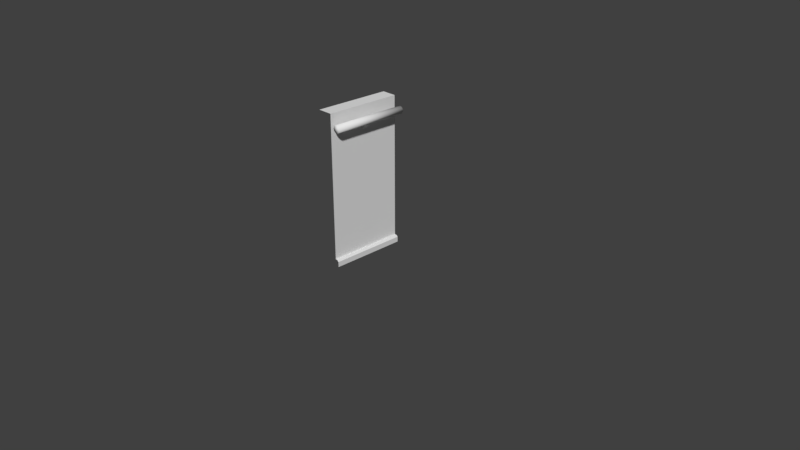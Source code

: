# Source: wall_with_railing.blend  (saved by Blender 2.79.0; exported with 4.5.12 LTS)
import bpy
from mathutils import Matrix  # noqa: F401  (used for matrix-valued properties, if any)

bpy.ops.wm.read_factory_settings(use_empty=True)
scene = bpy.context.scene
scene.name = 'Scene'

# ---- collections
col_collection_1 = bpy.data.collections.new('Collection 1'); scene.collection.children.link(col_collection_1)

# ---- materials (node trees are filled in below, after node groups)
mat_bake = bpy.data.materials.new('bake')
mat_bake.alpha_threshold = 0.0
mat_bake.use_transparent_shadow = False
mat_bake.roughness = 0.5
mat_bake.specular_intensity = 0.0
mat_material_003 = bpy.data.materials.new('Material.003')
mat_material_003.alpha_threshold = 0.0
mat_material_003.use_transparent_shadow = False
mat_material_003.diffuse_color = (0.05781, 0.0331, 0.01521, 1.0)
mat_material_003.roughness = 0.5
mat_material_003.specular_intensity = 0.1667
mat_material_001 = bpy.data.materials.new('Material.001')
mat_material_001.alpha_threshold = 0.0
mat_material_001.use_transparent_shadow = False
mat_material_001.roughness = 0.5
mat_material_001.specular_intensity = 0.0

# ---- material node trees

# ---- world
world_world = bpy.data.worlds.new('World'); scene.world = world_world
world_world.color = (0.05088, 0.05088, 0.05088)
world_world.use_sun_shadow = False
world_world.sun_shadow_jitter_overblur = 0.0
world_world.cycles.sampling_method = 'MANUAL'

# ---- cameras
cam_camera = bpy.data.cameras.new('Camera')
cam_camera.clip_end = 100.0
cam_camera.lens = 35.0
cam_camera.sensor_width = 32.0
cam_camera.sensor_height = 18.0
cam_camera.ortho_scale = 7.314
cam_camera.dof.focus_distance = 0.0
cam_camera.dof.aperture_fstop = 128.0

# ---- meshes
me_cylinder_000 = bpy.data.meshes.new('Cylinder.000')
me_cylinder_000.from_pydata([(-0.05, 0.5, 2.0), (-0.05, -0.5102, 2.0), (-0.05, -0.5102, 0.09023), (-0.05, 0.5, 0.09023), (0.0, -0.5102, 0.0), (-5.96e-08, 0.5, 0.0), (0.0, -0.5102, 0.07023), (-0.02, -0.5102, 0.09023), (-0.02, 0.5, 0.09023), (-5.96e-08, 0.5, 0.07023), (-0.00122, -0.5099, 1.835), (-0.00122, 0.4998, 1.835), (0.002653, -0.5099, 1.816), (0.002653, 0.4998, 1.816), (0.01368, -0.5099, 1.799), (0.01368, 0.4998, 1.799), (0.03019, -0.5099, 1.788), (0.03019, 0.4998, 1.788), (0.04966, -0.5099, 1.784), (0.04966, 0.4998, 1.784), (0.06913, -0.5099, 1.788), (0.06913, 0.4998, 1.788), (0.08563, -0.5099, 1.799), (0.08563, 0.4998, 1.799), (0.09666, -0.5099, 1.816), (0.09666, 0.4998, 1.816), (0.1005, -0.5099, 1.835), (0.1005, 0.4998, 1.835), (0.09666, -0.5099, 1.855), (0.09666, 0.4998, 1.855), (0.08563, -0.5099, 1.871), (0.08563, 0.4998, 1.871), (0.06913, -0.5099, 1.882), (0.06913, 0.4998, 1.882), (0.04966, -0.5099, 1.886), (0.04966, 0.4998, 1.886), (0.03019, -0.5099, 1.882), (0.03019, 0.4998, 1.882), (0.01368, -0.5099, 1.871), (0.01368, 0.4998, 1.871), (0.002653, -0.5099, 1.855), (0.002653, 0.4998, 1.855), (-0.05609, 0.04173, 1.732), (0.006591, 0.04204, 1.787), (-0.05576, 0.04008, 1.715), (0.01797, 0.03884, 1.776), (-0.05499, 0.03233, 1.701), (0.02761, 0.02973, 1.766), (-0.05389, 0.01966, 1.69), (0.03406, 0.01609, 1.76), (-0.05264, 0.00399, 1.686), (0.03632, 5.96e-08, 1.757), (-0.05143, -0.01228, 1.687), (0.03406, -0.01609, 1.76), (-0.05043, -0.02669, 1.695), (0.02761, -0.02973, 1.766), (-0.04981, -0.03703, 1.708), (0.01797, -0.03884, 1.776), (-0.04965, -0.04173, 1.724), (0.006591, -0.04204, 1.787), (-0.04998, -0.04008, 1.74), (-0.004786, -0.03884, 1.798), (-0.05075, -0.03233, 1.754), (-0.01443, -0.02973, 1.808), (-0.05184, -0.01966, 1.765), (-0.02088, -0.01609, 1.815), (-0.05309, -0.00399, 1.769), (-0.02314, 2.98e-08, 1.817), (-0.05431, 0.01228, 1.768), (-0.02088, 0.01609, 1.815), (-0.05531, 0.02669, 1.76), (-0.01443, 0.02973, 1.808), (-0.05593, 0.03703, 1.747), (-0.004786, 0.03884, 1.798), (0.04554, 0.03884, 1.803), (0.03416, 0.04204, 1.815), (0.05519, 0.02973, 1.794), (0.06163, 0.01609, 1.787), (0.06389, 5.96e-08, 1.785), (0.06163, -0.01609, 1.787), (0.05519, -0.02973, 1.794), (0.04554, -0.03884, 1.803), (0.03416, -0.04204, 1.815), (0.02279, -0.03884, 1.826), (0.01314, -0.02973, 1.836), (0.006697, -0.01609, 1.842), (0.004434, 2.98e-08, 1.844), (0.006697, 0.01609, 1.842), (0.01314, 0.02973, 1.836), (0.02279, 0.03884, 1.826), (-0.25, -0.5102, 2.0), (-0.25, 0.5, 2.0)], [], [(2, 3, 0, 1), (3, 2, 7, 8), (5, 9, 6, 4), (6, 9, 8, 7), (10, 11, 13, 12), (12, 13, 15, 14), (14, 15, 17, 16), (16, 17, 19, 18), (18, 19, 21, 20), (20, 21, 23, 22), (22, 23, 25, 24), (24, 25, 27, 26), (26, 27, 29, 28), (28, 29, 31, 30), (30, 31, 33, 32), (32, 33, 35, 34), (34, 35, 37, 36), (36, 37, 39, 38), (38, 39, 41, 40), (40, 41, 11, 10), (42, 43, 45, 44), (44, 45, 47, 46), (46, 47, 49, 48), (48, 49, 51, 50), (50, 51, 53, 52), (52, 53, 55, 54), (54, 55, 57, 56), (56, 57, 59, 58), (58, 59, 61, 60), (60, 61, 63, 62), (62, 63, 65, 64), (64, 65, 67, 66), (66, 67, 69, 68), (68, 69, 71, 70), (55, 53, 79, 80), (70, 71, 73, 72), (72, 73, 43, 42), (42, 44, 46, 48, 50, 52, 54, 56, 58, 60, 62, 64, 66, 68, 70, 72), (74, 75, 89, 88, 87, 86, 85, 84, 83, 82, 81, 80, 79, 78, 77, 76), (65, 63, 84, 85), (43, 73, 89, 75), (51, 49, 77, 78), (61, 59, 82, 83), (71, 69, 87, 88), (47, 45, 74, 76), (57, 55, 80, 81), (67, 65, 85, 86), (53, 51, 78, 79), (63, 61, 83, 84), (73, 71, 88, 89), (49, 47, 76, 77), (59, 57, 81, 82), (69, 67, 86, 87), (45, 43, 75, 74), (10, 12, 14, 16, 18, 20, 22, 24, 26, 28, 30, 32, 34, 36, 38, 40), (13, 11, 41, 39, 37, 35, 33, 31, 29, 27, 25, 23, 21, 19, 17, 15), (91, 90, 1, 0)])
me_cylinder_000.polygons.foreach_set('use_smooth', [0, 0, 0, 0, 1, 1, 1, 1, 1, 1, 1, 1, 1, 1, 1, 1, 1, 1, 1, 1, 1, 1, 1, 1, 1, 1, 1, 1, 1, 1, 1, 1, 1, 1, 1, 1, 1, 1, 1, 1, 1, 1, 1, 1, 1, 1, 1, 1, 1, 1, 1, 1, 1, 1, 1, 1, 0])
_uv = me_cylinder_000.uv_layers.new(name='Bake')
_uv.uv.foreach_set('vector', [0.3711, 0.3343, 0.001001, 0.3343, 0.001001, 0.999, 0.3711, 0.999, 0.8827, 0.3323, 0.8827, 0.001001, 0.8615, 0.001001, 0.8615, 0.3323, 0.7432, 0.5823, 0.7432, 0.5427, 0.3731, 0.5427, 0.3731, 0.5823, 0.3731, 0.7698, 0.7432, 0.7698, 0.7432, 0.751, 0.3731, 0.751, 0.8595, 0.749, 0.8595, 0.4177, 0.8382, 0.4177, 0.8382, 0.749, 0.3731, 0.7907, 0.7432, 0.7907, 0.7432, 0.7718, 0.3731, 0.7718, 0.9292, 0.3323, 0.9292, 0.001001, 0.908, 0.001001, 0.908, 0.3323, 0.3731, 0.8115, 0.7432, 0.8115, 0.7432, 0.7927, 0.3731, 0.7927, 0.9292, 0.6657, 0.9292, 0.3343, 0.908, 0.3343, 0.908, 0.6657, 0.3731, 0.8323, 0.7432, 0.8323, 0.7432, 0.8135, 0.3731, 0.8135, 0.9525, 0.3323, 0.9525, 0.001001, 0.9312, 0.001001, 0.9312, 0.3323, 0.3731, 0.8532, 0.7432, 0.8532, 0.7432, 0.8343, 0.3731, 0.8343, 0.9525, 0.6657, 0.9525, 0.3343, 0.9312, 0.3343, 0.9312, 0.6657, 0.3731, 0.874, 0.7432, 0.874, 0.7432, 0.8552, 0.3731, 0.8552, 0.9757, 0.3323, 0.9757, 0.001001, 0.9545, 0.001001, 0.9545, 0.3323, 0.3731, 0.8948, 0.7432, 0.8948, 0.7432, 0.876, 0.3731, 0.876, 0.9757, 0.6657, 0.9757, 0.3343, 0.9545, 0.3343, 0.9545, 0.6657, 0.3731, 0.9157, 0.7432, 0.9157, 0.7432, 0.8968, 0.3731, 0.8968, 0.999, 0.3323, 0.999, 0.001001, 0.9777, 0.001001, 0.9777, 0.3323, 0.3731, 0.9365, 0.7432, 0.9365, 0.7432, 0.9177, 0.3731, 0.9177, 0.8362, 0.374, 0.8362, 0.3343, 0.815, 0.3343, 0.815, 0.374, 0.813, 0.374, 0.813, 0.3343, 0.7917, 0.3343, 0.7917, 0.374, 0.8827, 0.374, 0.8827, 0.3343, 0.8615, 0.3343, 0.8615, 0.374, 0.8595, 0.374, 0.8595, 0.3343, 0.8382, 0.3343, 0.8382, 0.374, 0.8362, 0.4157, 0.8362, 0.376, 0.815, 0.376, 0.815, 0.4157, 0.813, 0.4157, 0.813, 0.376, 0.7917, 0.376, 0.7917, 0.4157, 0.8827, 0.4157, 0.8827, 0.376, 0.8615, 0.376, 0.8615, 0.4157, 0.8595, 0.4157, 0.8595, 0.376, 0.8382, 0.376, 0.8382, 0.4157, 0.7897, 0.7073, 0.7897, 0.6677, 0.7684, 0.6677, 0.7684, 0.7073, 0.7664, 0.7073, 0.7664, 0.6677, 0.7452, 0.6677, 0.7452, 0.7073, 0.9292, 0.7718, 0.908, 0.7718, 0.908, 0.7907, 0.9292, 0.7907, 0.906, 0.7718, 0.8847, 0.7718, 0.8847, 0.7907, 0.906, 0.7907, 0.9292, 0.751, 0.908, 0.751, 0.908, 0.7698, 0.9292, 0.7698, 0.906, 0.751, 0.8847, 0.751, 0.8847, 0.7698, 0.906, 0.7698, 0.8827, 0.8135, 0.8615, 0.8135, 0.8615, 0.8323, 0.8827, 0.8323, 0.8362, 0.7073, 0.8362, 0.6677, 0.815, 0.6677, 0.815, 0.7073, 0.813, 0.7073, 0.813, 0.6677, 0.7917, 0.6677, 0.7917, 0.7073, 0.9114, 0.8343, 0.9196, 0.8374, 0.9258, 0.8429, 0.9292, 0.8502, 0.9292, 0.8581, 0.9258, 0.8654, 0.9196, 0.871, 0.9114, 0.874, 0.9025, 0.874, 0.8944, 0.871, 0.8881, 0.8654, 0.8847, 0.8581, 0.8847, 0.8502, 0.8881, 0.8429, 0.8944, 0.8374, 0.9026, 0.8343, 0.8793, 0.8429, 0.8827, 0.8502, 0.8827, 0.8581, 0.8793, 0.8654, 0.8731, 0.871, 0.8649, 0.874, 0.856, 0.874, 0.8479, 0.871, 0.8416, 0.8654, 0.8382, 0.8581, 0.8382, 0.8502, 0.8416, 0.8429, 0.8479, 0.8374, 0.856, 0.8343, 0.8649, 0.8343, 0.8731, 0.8374, 0.8595, 0.8135, 0.8382, 0.8135, 0.8382, 0.8323, 0.8595, 0.8323, 0.8827, 0.7927, 0.8615, 0.7927, 0.8615, 0.8115, 0.8827, 0.8115, 0.8595, 0.7927, 0.8382, 0.7927, 0.8382, 0.8115, 0.8595, 0.8115, 0.9292, 0.8135, 0.908, 0.8135, 0.908, 0.8323, 0.9292, 0.8323, 0.906, 0.8135, 0.8847, 0.8135, 0.8847, 0.8323, 0.906, 0.8323, 0.9292, 0.7927, 0.908, 0.7927, 0.908, 0.8115, 0.9292, 0.8115, 0.906, 0.7927, 0.8847, 0.7927, 0.8847, 0.8115, 0.906, 0.8115, 0.9292, 0.6885, 0.908, 0.6885, 0.908, 0.7073, 0.9292, 0.7073, 0.906, 0.6885, 0.8847, 0.6885, 0.8847, 0.7073, 0.906, 0.7073, 0.9292, 0.6677, 0.908, 0.6677, 0.908, 0.6865, 0.9292, 0.6865, 0.906, 0.6677, 0.8847, 0.6677, 0.8847, 0.6865, 0.906, 0.6865, 0.9757, 0.6885, 0.9545, 0.6885, 0.9545, 0.7073, 0.9757, 0.7073, 0.9525, 0.6885, 0.9312, 0.6885, 0.9312, 0.7073, 0.9525, 0.7073, 0.9757, 0.6677, 0.9545, 0.6677, 0.9545, 0.6865, 0.9757, 0.6865, 0.9525, 0.6677, 0.9312, 0.6677, 0.9312, 0.6865, 0.9525, 0.6865, 0.7917, 0.7331, 0.7917, 0.7252, 0.7951, 0.7179, 0.8013, 0.7124, 0.8095, 0.7093, 0.8184, 0.7093, 0.8266, 0.7124, 0.8328, 0.7179, 0.8362, 0.7252, 0.8362, 0.7331, 0.8328, 0.7404, 0.8266, 0.746, 0.8184, 0.749, 0.8095, 0.749, 0.8013, 0.746, 0.7951, 0.7404, 0.7486, 0.7179, 0.7548, 0.7124, 0.763, 0.7093, 0.7719, 0.7093, 0.78, 0.7124, 0.7863, 0.7179, 0.7897, 0.7252, 0.7897, 0.7331, 0.7863, 0.7404, 0.78, 0.746, 0.7719, 0.749, 0.763, 0.749, 0.7548, 0.746, 0.7486, 0.7404, 0.7452, 0.7331, 0.7452, 0.7252, 0.3731, 0.4167, 0.7432, 0.4167, 0.7432, 0.3343, 0.3731, 0.3343])
me_cylinder_000.materials.append(mat_bake)
me_cylinder_000.use_remesh_preserve_volume = False
me_cylinder_000.use_remesh_preserve_attributes = False
me_cylinder_000.use_mirror_vertex_groups = False
me_cylinder_000.update()
me_cylinder_006 = bpy.data.meshes.new('Cylinder.006')
me_cylinder_006.from_pydata([(-0.2495, 0.4997, 1.835), (-0.2495, -0.51, 1.835), (-0.2533, 0.4997, 1.816), (-0.2533, -0.51, 1.816), (-0.2644, 0.4997, 1.799), (-0.2644, -0.51, 1.799), (-0.2809, 0.4997, 1.788), (-0.2809, -0.51, 1.788), (-0.3003, 0.4997, 1.784), (-0.3003, -0.51, 1.784), (-0.3198, 0.4997, 1.788), (-0.3198, -0.51, 1.788), (-0.3363, 0.4997, 1.799), (-0.3363, -0.51, 1.799), (-0.3473, 0.4997, 1.816), (-0.3473, -0.51, 1.816), (-0.3512, 0.4997, 1.835), (-0.3512, -0.51, 1.835), (-0.3473, 0.4997, 1.855), (-0.3473, -0.51, 1.855), (-0.3363, 0.4997, 1.871), (-0.3363, -0.51, 1.871), (-0.3198, 0.4997, 1.882), (-0.3198, -0.51, 1.882), (-0.3003, 0.4997, 1.886), (-0.3003, -0.51, 1.886), (-0.2809, 0.4997, 1.882), (-0.2809, -0.51, 1.882), (-0.2644, 0.4997, 1.871), (-0.2644, -0.51, 1.871), (-0.2533, 0.4997, 1.855), (-0.2533, -0.51, 1.855), (-0.1946, -0.04173, 1.732), (-0.2573, -0.04204, 1.787), (-0.1949, -0.04008, 1.715), (-0.2687, -0.03884, 1.776), (-0.1957, -0.03233, 1.701), (-0.2783, -0.02973, 1.766), (-0.1968, -0.01966, 1.69), (-0.2847, -0.01609, 1.76), (-0.198, -0.00399, 1.686), (-0.287, 0.0, 1.757), (-0.1993, 0.01228, 1.687), (-0.2847, 0.01609, 1.76), (-0.2003, 0.02669, 1.695), (-0.2783, 0.02973, 1.766), (-0.2009, 0.03703, 1.708), (-0.2687, 0.03884, 1.776), (-0.201, 0.04173, 1.724), (-0.2573, 0.04204, 1.787), (-0.2007, 0.04008, 1.74), (-0.2459, 0.03884, 1.798), (-0.1999, 0.03233, 1.754), (-0.2363, 0.02973, 1.808), (-0.1988, 0.01966, 1.765), (-0.2298, 0.01609, 1.815), (-0.1976, 0.00399, 1.769), (-0.2275, 2.98e-08, 1.817), (-0.1964, -0.01228, 1.768), (-0.2298, -0.01609, 1.815), (-0.1954, -0.02669, 1.76), (-0.2363, -0.02973, 1.808), (-0.1948, -0.03703, 1.747), (-0.2459, -0.03884, 1.798), (-0.2962, -0.03884, 1.803), (-0.2848, -0.04204, 1.815), (-0.3059, -0.02973, 1.794), (-0.3123, -0.01609, 1.787), (-0.3146, 0.0, 1.785), (-0.3123, 0.01609, 1.787), (-0.3059, 0.02973, 1.794), (-0.2962, 0.03884, 1.803), (-0.2848, 0.04204, 1.815), (-0.2735, 0.03884, 1.826), (-0.2638, 0.02973, 1.836), (-0.2574, 0.01609, 1.842), (-0.2551, 2.98e-08, 1.844), (-0.2574, -0.01609, 1.842), (-0.2638, -0.02973, 1.836), (-0.2735, -0.03884, 1.826), (0.2, 0.5, 2.0), (0.2, -0.5102, 2.0), (-0.2, 0.5, 2.0), (-0.2, -0.5102, 2.0), (0.2, -0.5102, 0.09023), (-0.2, -0.5102, 0.09023), (-0.2, 0.5, 0.09023), (0.2, 0.5, 0.09023), (0.25, -0.5102, 0.0), (0.25, 0.5, 0.0), (-0.25, -0.5102, 0.0), (-0.25, 0.5, 0.0), (-0.23, -0.5102, 0.09023), (-0.25, -0.5102, 0.07023), (-0.25, 0.5, 0.07023), (-0.23, 0.5, 0.09023), (0.25, -0.5102, 0.07023), (0.23, -0.5102, 0.09023), (0.23, 0.5, 0.09023), (0.25, 0.5, 0.07023), (0.2488, -0.5099, 1.835), (0.2488, 0.4998, 1.835), (0.2527, -0.5099, 1.816), (0.2527, 0.4998, 1.816), (0.2637, -0.5099, 1.799), (0.2637, 0.4998, 1.799), (0.2802, -0.5099, 1.788), (0.2802, 0.4998, 1.788), (0.2997, -0.5099, 1.784), (0.2997, 0.4998, 1.784), (0.3191, -0.5099, 1.788), (0.3191, 0.4998, 1.788), (0.3356, -0.5099, 1.799), (0.3356, 0.4998, 1.799), (0.3467, -0.5099, 1.816), (0.3467, 0.4998, 1.816), (0.3505, -0.5099, 1.835), (0.3505, 0.4998, 1.835), (0.3467, -0.5099, 1.855), (0.3467, 0.4998, 1.855), (0.3356, -0.5099, 1.871), (0.3356, 0.4998, 1.871), (0.3191, -0.5099, 1.882), (0.3191, 0.4998, 1.882), (0.2997, -0.5099, 1.886), (0.2997, 0.4998, 1.886), (0.2802, -0.5099, 1.882), (0.2802, 0.4998, 1.882), (0.2637, -0.5099, 1.871), (0.2637, 0.4998, 1.871), (0.2527, -0.5099, 1.855), (0.2527, 0.4998, 1.855), (0.1939, 0.04173, 1.732), (0.2566, 0.04204, 1.787), (0.1942, 0.04008, 1.715), (0.268, 0.03884, 1.776), (0.195, 0.03233, 1.701), (0.2776, 0.02973, 1.766), (0.1961, 0.01966, 1.69), (0.2841, 0.01609, 1.76), (0.1974, 0.00399, 1.686), (0.2863, 5.96e-08, 1.757), (0.1986, -0.01228, 1.687), (0.2841, -0.01609, 1.76), (0.1996, -0.02669, 1.695), (0.2776, -0.02973, 1.766), (0.2002, -0.03703, 1.708), (0.268, -0.03884, 1.776), (0.2004, -0.04173, 1.724), (0.2566, -0.04204, 1.787), (0.2, -0.04008, 1.74), (0.2452, -0.03884, 1.798), (0.1993, -0.03233, 1.754), (0.2356, -0.02973, 1.808), (0.1982, -0.01966, 1.765), (0.2291, -0.01609, 1.815), (0.1969, -0.00399, 1.769), (0.2269, 2.98e-08, 1.817), (0.1957, 0.01228, 1.768), (0.2291, 0.01609, 1.815), (0.1947, 0.02669, 1.76), (0.2356, 0.02973, 1.808), (0.1941, 0.03703, 1.747), (0.2452, 0.03884, 1.798), (0.2955, 0.03884, 1.803), (0.2842, 0.04204, 1.815), (0.3052, 0.02973, 1.794), (0.3116, 0.01609, 1.787), (0.3139, 5.96e-08, 1.785), (0.3116, -0.01609, 1.787), (0.3052, -0.02973, 1.794), (0.2955, -0.03884, 1.803), (0.2842, -0.04204, 1.815), (0.2728, -0.03884, 1.826), (0.2631, -0.02973, 1.836), (0.2567, -0.01609, 1.842), (0.2544, 2.98e-08, 1.844), (0.2567, 0.01609, 1.842), (0.2631, 0.02973, 1.836), (0.2728, 0.03884, 1.826)], [], [(0, 1, 3, 2), (2, 3, 5, 4), (4, 5, 7, 6), (6, 7, 9, 8), (8, 9, 11, 10), (10, 11, 13, 12), (12, 13, 15, 14), (14, 15, 17, 16), (16, 17, 19, 18), (18, 19, 21, 20), (20, 21, 23, 22), (22, 23, 25, 24), (24, 25, 27, 26), (26, 27, 29, 28), (28, 29, 31, 30), (30, 31, 1, 0), (32, 33, 35, 34), (34, 35, 37, 36), (36, 37, 39, 38), (38, 39, 41, 40), (40, 41, 43, 42), (42, 43, 45, 44), (44, 45, 47, 46), (46, 47, 49, 48), (48, 49, 51, 50), (50, 51, 53, 52), (52, 53, 55, 54), (54, 55, 57, 56), (56, 57, 59, 58), (58, 59, 61, 60), (45, 43, 69, 70), (60, 61, 63, 62), (62, 63, 33, 32), (32, 34, 36, 38, 40, 42, 44, 46, 48, 50, 52, 54, 56, 58, 60, 62), (64, 65, 79, 78, 77, 76, 75, 74, 73, 72, 71, 70, 69, 68, 67, 66), (55, 53, 74, 75), (33, 63, 79, 65), (41, 39, 67, 68), (51, 49, 72, 73), (61, 59, 77, 78), (37, 35, 64, 66), (47, 45, 70, 71), (57, 55, 75, 76), (43, 41, 68, 69), (53, 51, 73, 74), (63, 61, 78, 79), (39, 37, 66, 67), (49, 47, 71, 72), (59, 57, 76, 77), (35, 33, 65, 64), (0, 2, 4, 6, 8, 10, 12, 14, 16, 18, 20, 22, 24, 26, 28, 30), (3, 1, 31, 29, 27, 25, 23, 21, 19, 17, 15, 13, 11, 9, 7, 5), (83, 81, 80, 82), (84, 87, 80, 81), (86, 85, 83, 82), (87, 84, 97, 98), (89, 99, 96, 88), (85, 86, 95, 92), (90, 93, 94, 91), (92, 95, 94, 93), (96, 99, 98, 97), (100, 101, 103, 102), (102, 103, 105, 104), (104, 105, 107, 106), (106, 107, 109, 108), (108, 109, 111, 110), (110, 111, 113, 112), (112, 113, 115, 114), (114, 115, 117, 116), (116, 117, 119, 118), (118, 119, 121, 120), (120, 121, 123, 122), (122, 123, 125, 124), (124, 125, 127, 126), (126, 127, 129, 128), (128, 129, 131, 130), (130, 131, 101, 100), (132, 133, 135, 134), (134, 135, 137, 136), (136, 137, 139, 138), (138, 139, 141, 140), (140, 141, 143, 142), (142, 143, 145, 144), (144, 145, 147, 146), (146, 147, 149, 148), (148, 149, 151, 150), (150, 151, 153, 152), (152, 153, 155, 154), (154, 155, 157, 156), (156, 157, 159, 158), (158, 159, 161, 160), (145, 143, 169, 170), (160, 161, 163, 162), (162, 163, 133, 132), (132, 134, 136, 138, 140, 142, 144, 146, 148, 150, 152, 154, 156, 158, 160, 162), (164, 165, 179, 178, 177, 176, 175, 174, 173, 172, 171, 170, 169, 168, 167, 166), (155, 153, 174, 175), (133, 163, 179, 165), (141, 139, 167, 168), (151, 149, 172, 173), (161, 159, 177, 178), (137, 135, 164, 166), (147, 145, 170, 171), (157, 155, 175, 176), (143, 141, 168, 169), (153, 151, 173, 174), (163, 161, 178, 179), (139, 137, 166, 167), (149, 147, 171, 172), (159, 157, 176, 177), (135, 133, 165, 164), (100, 102, 104, 106, 108, 110, 112, 114, 116, 118, 120, 122, 124, 126, 128, 130), (103, 101, 131, 129, 127, 125, 123, 121, 119, 117, 115, 113, 111, 109, 107, 105)])
me_cylinder_006.polygons.foreach_set('use_smooth', [1, 1, 1, 1, 1, 1, 1, 1, 1, 1, 1, 1, 1, 1, 1, 1, 1, 1, 1, 1, 1, 1, 1, 1, 1, 1, 1, 1, 1, 1, 1, 1, 1, 1, 1, 1, 1, 1, 1, 1, 1, 1, 1, 1, 1, 1, 1, 1, 1, 1, 1, 1, 0, 0, 0, 0, 0, 0, 0, 0, 0, 1, 1, 1, 1, 1, 1, 1, 1, 1, 1, 1, 1, 1, 1, 1, 1, 1, 1, 1, 1, 1, 1, 1, 1, 1, 1, 1, 1, 1, 1, 1, 1, 1, 1, 1, 1, 1, 1, 1, 1, 1, 1, 1, 1, 1, 1, 1, 1, 1, 1, 1, 1])
_uv = me_cylinder_006.uv_layers.new(name='Bake')
_uv.uv.foreach_set('vector', [0.3731, 0.749, 0.7432, 0.749, 0.7432, 0.7302, 0.3731, 0.7302, 0.8595, 0.3323, 0.8595, 0.001001, 0.8382, 0.001001, 0.8382, 0.3323, 0.3731, 0.7282, 0.7432, 0.7282, 0.7432, 0.7093, 0.3731, 0.7093, 0.8362, 0.3323, 0.8362, 0.001001, 0.815, 0.001001, 0.815, 0.3323, 0.3731, 0.6657, 0.7432, 0.6657, 0.7432, 0.6468, 0.3731, 0.6468, 0.7664, 0.3323, 0.7664, 0.001001, 0.7452, 0.001001, 0.7452, 0.3323, 0.3731, 0.6032, 0.7432, 0.6032, 0.7432, 0.5843, 0.3731, 0.5843, 0.7664, 0.6657, 0.7664, 0.3343, 0.7452, 0.3343, 0.7452, 0.6657, 0.3731, 0.624, 0.7432, 0.624, 0.7432, 0.6052, 0.3731, 0.6052, 0.7897, 0.3323, 0.7897, 0.001001, 0.7684, 0.001001, 0.7684, 0.3323, 0.3731, 0.6448, 0.7432, 0.6448, 0.7432, 0.626, 0.3731, 0.626, 0.906, 0.3323, 0.906, 0.001001, 0.8847, 0.001001, 0.8847, 0.3323, 0.3731, 0.6865, 0.7432, 0.6865, 0.7432, 0.6677, 0.3731, 0.6677, 0.7897, 0.6657, 0.7897, 0.3343, 0.7684, 0.3343, 0.7684, 0.6657, 0.3731, 0.7073, 0.7432, 0.7073, 0.7432, 0.6885, 0.3731, 0.6885, 0.813, 0.3323, 0.813, 0.001001, 0.7917, 0.001001, 0.7917, 0.3323, 0.9292, 0.749, 0.9292, 0.7093, 0.908, 0.7093, 0.908, 0.749, 0.906, 0.749, 0.906, 0.7093, 0.8847, 0.7093, 0.8847, 0.749, 0.9757, 0.749, 0.9757, 0.7093, 0.9545, 0.7093, 0.9545, 0.749, 0.9525, 0.749, 0.9525, 0.7093, 0.9312, 0.7093, 0.9312, 0.749, 0.7897, 0.874, 0.7897, 0.8343, 0.7684, 0.8343, 0.7684, 0.874, 0.7664, 0.874, 0.7664, 0.8343, 0.7452, 0.8343, 0.7452, 0.874, 0.8362, 0.874, 0.8362, 0.8343, 0.815, 0.8343, 0.815, 0.874, 0.813, 0.874, 0.813, 0.8343, 0.7917, 0.8343, 0.7917, 0.874, 0.7897, 0.9157, 0.7897, 0.876, 0.7684, 0.876, 0.7684, 0.9157, 0.7664, 0.9157, 0.7664, 0.876, 0.7452, 0.876, 0.7452, 0.9157, 0.7897, 0.7718, 0.7684, 0.7718, 0.7684, 0.7907, 0.7897, 0.7907, 0.7664, 0.7718, 0.7452, 0.7718, 0.7452, 0.7907, 0.7664, 0.7907, 0.7897, 0.751, 0.7684, 0.751, 0.7684, 0.7698, 0.7897, 0.7698, 0.7664, 0.751, 0.7452, 0.751, 0.7452, 0.7698, 0.7664, 0.7698, 0.8362, 0.7718, 0.815, 0.7718, 0.815, 0.7907, 0.8362, 0.7907, 0.8362, 0.9157, 0.8362, 0.876, 0.815, 0.876, 0.815, 0.9157, 0.813, 0.9157, 0.813, 0.876, 0.7917, 0.876, 0.7917, 0.9157, 0.8095, 0.4177, 0.8184, 0.4177, 0.8266, 0.4207, 0.8328, 0.4263, 0.8362, 0.4336, 0.8362, 0.4414, 0.8328, 0.4487, 0.8266, 0.4543, 0.8184, 0.4573, 0.8095, 0.4573, 0.8013, 0.4543, 0.7951, 0.4487, 0.7917, 0.4414, 0.7917, 0.4336, 0.7951, 0.4263, 0.8013, 0.4207, 0.8266, 0.4624, 0.8328, 0.4679, 0.8362, 0.4752, 0.8362, 0.4831, 0.8328, 0.4904, 0.8266, 0.496, 0.8184, 0.499, 0.8095, 0.499, 0.8013, 0.496, 0.7951, 0.4904, 0.7917, 0.4831, 0.7917, 0.4752, 0.7951, 0.4679, 0.8013, 0.4624, 0.8095, 0.4593, 0.8184, 0.4593, 0.813, 0.7718, 0.7917, 0.7718, 0.7917, 0.7907, 0.813, 0.7907, 0.8362, 0.751, 0.815, 0.751, 0.815, 0.7698, 0.8362, 0.7698, 0.813, 0.751, 0.7917, 0.751, 0.7917, 0.7698, 0.813, 0.7698, 0.7897, 0.8135, 0.7684, 0.8135, 0.7684, 0.8323, 0.7897, 0.8323, 0.7664, 0.8135, 0.7452, 0.8135, 0.7452, 0.8323, 0.7664, 0.8323, 0.7897, 0.7927, 0.7684, 0.7927, 0.7684, 0.8115, 0.7897, 0.8115, 0.7664, 0.7927, 0.7452, 0.7927, 0.7452, 0.8115, 0.7664, 0.8115, 0.8362, 0.8135, 0.815, 0.8135, 0.815, 0.8323, 0.8362, 0.8323, 0.813, 0.8135, 0.7917, 0.8135, 0.7917, 0.8323, 0.813, 0.8323, 0.8362, 0.7927, 0.815, 0.7927, 0.815, 0.8115, 0.8362, 0.8115, 0.813, 0.7927, 0.7917, 0.7927, 0.7917, 0.8115, 0.813, 0.8115, 0.8827, 0.7718, 0.8615, 0.7718, 0.8615, 0.7907, 0.8827, 0.7907, 0.8595, 0.7718, 0.8382, 0.7718, 0.8382, 0.7907, 0.8595, 0.7907, 0.8827, 0.751, 0.8615, 0.751, 0.8615, 0.7698, 0.8827, 0.7698, 0.8595, 0.751, 0.8382, 0.751, 0.8382, 0.7698, 0.8595, 0.7698, 0.8847, 0.8919, 0.8881, 0.8846, 0.8944, 0.879, 0.9026, 0.876, 0.9114, 0.876, 0.9196, 0.879, 0.9258, 0.8846, 0.9292, 0.8919, 0.9292, 0.8998, 0.9258, 0.9071, 0.9196, 0.9126, 0.9114, 0.9157, 0.9025, 0.9157, 0.8944, 0.9126, 0.8881, 0.9071, 0.8847, 0.8998, 0.8827, 0.8919, 0.8827, 0.8998, 0.8793, 0.9071, 0.8731, 0.9126, 0.8649, 0.9157, 0.856, 0.9157, 0.8479, 0.9126, 0.8416, 0.9071, 0.8382, 0.8998, 0.8382, 0.8919, 0.8416, 0.8846, 0.8479, 0.879, 0.856, 0.876, 0.8649, 0.876, 0.8731, 0.879, 0.8793, 0.8846, 0.7432, 0.499, 0.7432, 0.3343, 0.3731, 0.3343, 0.3731, 0.499, 0.3711, 0.3343, 0.001001, 0.3343, 0.001001, 0.999, 0.3711, 0.999, 0.7432, 0.3323, 0.7432, 0.001001, 0.001001, 0.001001, 0.001001, 0.3323, 0.8827, 0.3323, 0.8827, 0.001001, 0.8615, 0.001001, 0.8615, 0.3323, 0.7432, 0.5823, 0.7432, 0.5427, 0.3731, 0.5427, 0.3731, 0.5823, 0.906, 0.6657, 0.906, 0.3343, 0.8847, 0.3343, 0.8847, 0.6657, 0.7432, 0.5407, 0.7432, 0.501, 0.3731, 0.501, 0.3731, 0.5407, 0.8827, 0.749, 0.8827, 0.4177, 0.8615, 0.4177, 0.8615, 0.749, 0.3731, 0.7698, 0.7432, 0.7698, 0.7432, 0.751, 0.3731, 0.751, 0.8595, 0.749, 0.8595, 0.4177, 0.8382, 0.4177, 0.8382, 0.749, 0.3731, 0.7907, 0.7432, 0.7907, 0.7432, 0.7718, 0.3731, 0.7718, 0.9292, 0.3323, 0.9292, 0.001001, 0.908, 0.001001, 0.908, 0.3323, 0.3731, 0.8115, 0.7432, 0.8115, 0.7432, 0.7927, 0.3731, 0.7927, 0.9292, 0.6657, 0.9292, 0.3343, 0.908, 0.3343, 0.908, 0.6657, 0.3731, 0.8323, 0.7432, 0.8323, 0.7432, 0.8135, 0.3731, 0.8135, 0.9525, 0.3323, 0.9525, 0.001001, 0.9312, 0.001001, 0.9312, 0.3323, 0.3731, 0.8532, 0.7432, 0.8532, 0.7432, 0.8343, 0.3731, 0.8343, 0.9525, 0.6657, 0.9525, 0.3343, 0.9312, 0.3343, 0.9312, 0.6657, 0.3731, 0.874, 0.7432, 0.874, 0.7432, 0.8552, 0.3731, 0.8552, 0.9757, 0.3323, 0.9757, 0.001001, 0.9545, 0.001001, 0.9545, 0.3323, 0.3731, 0.8948, 0.7432, 0.8948, 0.7432, 0.876, 0.3731, 0.876, 0.9757, 0.6657, 0.9757, 0.3343, 0.9545, 0.3343, 0.9545, 0.6657, 0.3731, 0.9157, 0.7432, 0.9157, 0.7432, 0.8968, 0.3731, 0.8968, 0.999, 0.3323, 0.999, 0.001001, 0.9777, 0.001001, 0.9777, 0.3323, 0.3731, 0.9365, 0.7432, 0.9365, 0.7432, 0.9177, 0.3731, 0.9177, 0.8362, 0.374, 0.8362, 0.3343, 0.815, 0.3343, 0.815, 0.374, 0.813, 0.374, 0.813, 0.3343, 0.7917, 0.3343, 0.7917, 0.374, 0.8827, 0.374, 0.8827, 0.3343, 0.8615, 0.3343, 0.8615, 0.374, 0.8595, 0.374, 0.8595, 0.3343, 0.8382, 0.3343, 0.8382, 0.374, 0.8362, 0.4157, 0.8362, 0.376, 0.815, 0.376, 0.815, 0.4157, 0.813, 0.4157, 0.813, 0.376, 0.7917, 0.376, 0.7917, 0.4157, 0.8827, 0.4157, 0.8827, 0.376, 0.8615, 0.376, 0.8615, 0.4157, 0.8595, 0.4157, 0.8595, 0.376, 0.8382, 0.376, 0.8382, 0.4157, 0.7897, 0.7073, 0.7897, 0.6677, 0.7684, 0.6677, 0.7684, 0.7073, 0.7664, 0.7073, 0.7664, 0.6677, 0.7452, 0.6677, 0.7452, 0.7073, 0.9292, 0.7718, 0.908, 0.7718, 0.908, 0.7907, 0.9292, 0.7907, 0.906, 0.7718, 0.8847, 0.7718, 0.8847, 0.7907, 0.906, 0.7907, 0.9292, 0.751, 0.908, 0.751, 0.908, 0.7698, 0.9292, 0.7698, 0.906, 0.751, 0.8847, 0.751, 0.8847, 0.7698, 0.906, 0.7698, 0.8827, 0.8135, 0.8615, 0.8135, 0.8615, 0.8323, 0.8827, 0.8323, 0.8362, 0.7073, 0.8362, 0.6677, 0.815, 0.6677, 0.815, 0.7073, 0.813, 0.7073, 0.813, 0.6677, 0.7917, 0.6677, 0.7917, 0.7073, 0.9114, 0.8343, 0.9196, 0.8374, 0.9258, 0.8429, 0.9292, 0.8502, 0.9292, 0.8581, 0.9258, 0.8654, 0.9196, 0.871, 0.9114, 0.874, 0.9025, 0.874, 0.8944, 0.871, 0.8881, 0.8654, 0.8847, 0.8581, 0.8847, 0.8502, 0.8881, 0.8429, 0.8944, 0.8374, 0.9026, 0.8343, 0.8793, 0.8429, 0.8827, 0.8502, 0.8827, 0.8581, 0.8793, 0.8654, 0.8731, 0.871, 0.8649, 0.874, 0.856, 0.874, 0.8479, 0.871, 0.8416, 0.8654, 0.8382, 0.8581, 0.8382, 0.8502, 0.8416, 0.8429, 0.8479, 0.8374, 0.856, 0.8343, 0.8649, 0.8343, 0.8731, 0.8374, 0.8595, 0.8135, 0.8382, 0.8135, 0.8382, 0.8323, 0.8595, 0.8323, 0.8827, 0.7927, 0.8615, 0.7927, 0.8615, 0.8115, 0.8827, 0.8115, 0.8595, 0.7927, 0.8382, 0.7927, 0.8382, 0.8115, 0.8595, 0.8115, 0.9292, 0.8135, 0.908, 0.8135, 0.908, 0.8323, 0.9292, 0.8323, 0.906, 0.8135, 0.8847, 0.8135, 0.8847, 0.8323, 0.906, 0.8323, 0.9292, 0.7927, 0.908, 0.7927, 0.908, 0.8115, 0.9292, 0.8115, 0.906, 0.7927, 0.8847, 0.7927, 0.8847, 0.8115, 0.906, 0.8115, 0.9292, 0.6885, 0.908, 0.6885, 0.908, 0.7073, 0.9292, 0.7073, 0.906, 0.6885, 0.8847, 0.6885, 0.8847, 0.7073, 0.906, 0.7073, 0.9292, 0.6677, 0.908, 0.6677, 0.908, 0.6865, 0.9292, 0.6865, 0.906, 0.6677, 0.8847, 0.6677, 0.8847, 0.6865, 0.906, 0.6865, 0.9757, 0.6885, 0.9545, 0.6885, 0.9545, 0.7073, 0.9757, 0.7073, 0.9525, 0.6885, 0.9312, 0.6885, 0.9312, 0.7073, 0.9525, 0.7073, 0.9757, 0.6677, 0.9545, 0.6677, 0.9545, 0.6865, 0.9757, 0.6865, 0.9525, 0.6677, 0.9312, 0.6677, 0.9312, 0.6865, 0.9525, 0.6865, 0.7917, 0.7331, 0.7917, 0.7252, 0.7951, 0.7179, 0.8013, 0.7124, 0.8095, 0.7093, 0.8184, 0.7093, 0.8266, 0.7124, 0.8328, 0.7179, 0.8362, 0.7252, 0.8362, 0.7331, 0.8328, 0.7404, 0.8266, 0.746, 0.8184, 0.749, 0.8095, 0.749, 0.8013, 0.746, 0.7951, 0.7404, 0.7486, 0.7179, 0.7548, 0.7124, 0.763, 0.7093, 0.7719, 0.7093, 0.78, 0.7124, 0.7863, 0.7179, 0.7897, 0.7252, 0.7897, 0.7331, 0.7863, 0.7404, 0.78, 0.746, 0.7719, 0.749, 0.763, 0.749, 0.7548, 0.746, 0.7486, 0.7404, 0.7452, 0.7331, 0.7452, 0.7252])
me_cylinder_006.materials.append(mat_bake)
me_cylinder_006.use_remesh_preserve_volume = False
me_cylinder_006.use_remesh_preserve_attributes = False
me_cylinder_006.use_mirror_vertex_groups = False
me_cylinder_006.update()
me_cylinder_004 = bpy.data.meshes.new('Cylinder.004')
me_cylinder_004.from_pydata([(0.2505, -0.0003282, 1.835), (0.2505, -0.9998, 1.835), (0.2467, -0.0003282, 1.816), (0.2467, -0.9998, 1.816), (0.2356, -0.0003282, 1.799), (0.2356, -0.9998, 1.799), (0.2191, -0.0003282, 1.788), (0.2191, -0.9998, 1.788), (0.1997, -0.0003282, 1.784), (0.1997, -0.9998, 1.784), (0.1802, -0.0003283, 1.788), (0.1802, -0.9998, 1.788), (0.1637, -0.0003283, 1.799), (0.1637, -0.9998, 1.799), (0.1527, -0.0003283, 1.816), (0.1527, -0.9998, 1.816), (0.1488, -0.0003283, 1.835), (0.1488, -0.9998, 1.835), (0.1527, -0.0003283, 1.855), (0.1527, -0.9998, 1.855), (0.1637, -0.0003283, 1.871), (0.1637, -0.9998, 1.871), (0.1802, -0.0003283, 1.882), (0.1802, -0.9998, 1.882), (0.1997, -0.0003282, 1.886), (0.1997, -0.9998, 1.886), (0.2191, -0.0003282, 1.882), (0.2191, -0.9998, 1.882), (0.2356, -0.0003282, 1.871), (0.2356, -0.9998, 1.871), (0.2467, -0.0003282, 1.855), (0.2467, -0.9998, 1.855), (0.3054, -0.5417, 1.732), (0.2427, -0.542, 1.787), (0.3051, -0.5401, 1.715), (0.2313, -0.5388, 1.776), (0.3043, -0.5323, 1.701), (0.2217, -0.5297, 1.766), (0.3032, -0.5197, 1.69), (0.2153, -0.5161, 1.76), (0.302, -0.504, 1.686), (0.213, -0.5, 1.757), (0.3007, -0.4877, 1.687), (0.2153, -0.4839, 1.76), (0.2997, -0.4733, 1.695), (0.2217, -0.4703, 1.766), (0.2991, -0.463, 1.708), (0.2313, -0.4612, 1.776), (0.299, -0.4583, 1.724), (0.2427, -0.458, 1.787), (0.2993, -0.4599, 1.74), (0.2541, -0.4612, 1.798), (0.3001, -0.4677, 1.754), (0.2637, -0.4703, 1.808), (0.3012, -0.4803, 1.765), (0.2702, -0.4839, 1.815), (0.3024, -0.496, 1.769), (0.2725, -0.5, 1.817), (0.3036, -0.5123, 1.768), (0.2702, -0.5161, 1.815), (0.3046, -0.5267, 1.76), (0.2637, -0.5297, 1.808), (0.3052, -0.537, 1.747), (0.2541, -0.5388, 1.798), (0.2038, -0.5388, 1.803), (0.2152, -0.542, 1.815), (0.1941, -0.5297, 1.794), (0.1877, -0.5161, 1.787), (0.1854, -0.5, 1.785), (0.1877, -0.4839, 1.787), (0.1941, -0.4703, 1.794), (0.2038, -0.4612, 1.803), (0.2152, -0.458, 1.815), (0.2265, -0.4612, 1.826), (0.2362, -0.4703, 1.836), (0.2426, -0.4839, 1.842), (0.2449, -0.5, 1.844), (0.2426, -0.5161, 1.842), (0.2362, -0.5297, 1.836), (0.2265, -0.5388, 1.826), (0.7, 0.0, 2.0), (0.7, -1.0, 2.0), (0.3, 0.0, 2.0), (0.3, -1.0, 2.0), (0.7, -1.0, 0.09023), (0.3, -1.0, 0.09023), (0.3, 0.0, 0.09023), (0.7, 0.0, 0.09023), (0.75, -1.0, 0.0), (0.75, 0.0, 0.0), (0.25, -1.0, 0.0), (0.25, 0.0, 0.0), (0.27, -1.0, 0.09023), (0.25, -1.0, 0.07023), (0.25, 0.0, 0.07023), (0.27, 0.0, 0.09023), (0.75, -1.0, 0.07023), (0.73, -1.0, 0.09023), (0.73, 0.0, 0.09023), (0.75, 0.0, 0.07023), (0.7488, -0.9997, 1.835), (0.7488, -0.0001628, 1.835), (0.7527, -0.9997, 1.816), (0.7527, -0.0001628, 1.816), (0.7637, -0.9997, 1.799), (0.7637, -0.0001628, 1.799), (0.7802, -0.9997, 1.788), (0.7802, -0.0001628, 1.788), (0.7997, -0.9997, 1.784), (0.7997, -0.0001628, 1.784), (0.8191, -0.9997, 1.788), (0.8191, -0.0001628, 1.788), (0.8356, -0.9997, 1.799), (0.8356, -0.0001628, 1.799), (0.8467, -0.9997, 1.816), (0.8467, -0.0001628, 1.816), (0.8505, -0.9997, 1.835), (0.8505, -0.0001628, 1.835), (0.8467, -0.9997, 1.855), (0.8467, -0.0001628, 1.855), (0.8356, -0.9997, 1.871), (0.8356, -0.0001628, 1.871), (0.8191, -0.9997, 1.882), (0.8191, -0.0001628, 1.882), (0.7997, -0.9997, 1.886), (0.7997, -0.0001628, 1.886), (0.7802, -0.9997, 1.882), (0.7802, -0.0001628, 1.882), (0.7637, -0.9997, 1.871), (0.7637, -0.0001628, 1.871), (0.7527, -0.9997, 1.855), (0.7527, -0.0001628, 1.855), (0.6939, -0.4583, 1.732), (0.7566, -0.458, 1.787), (0.6942, -0.4599, 1.715), (0.768, -0.4612, 1.776), (0.695, -0.4677, 1.701), (0.7776, -0.4703, 1.766), (0.6961, -0.4803, 1.69), (0.7841, -0.4839, 1.76), (0.6974, -0.496, 1.686), (0.7863, -0.5, 1.757), (0.6986, -0.5123, 1.687), (0.7841, -0.5161, 1.76), (0.6996, -0.5267, 1.695), (0.7776, -0.5297, 1.766), (0.7002, -0.537, 1.708), (0.768, -0.5388, 1.776), (0.7004, -0.5417, 1.724), (0.7566, -0.542, 1.787), (0.7, -0.5401, 1.74), (0.7452, -0.5388, 1.798), (0.6993, -0.5323, 1.754), (0.7356, -0.5297, 1.808), (0.6982, -0.5197, 1.765), (0.7291, -0.5161, 1.815), (0.6969, -0.504, 1.769), (0.7269, -0.5, 1.817), (0.6957, -0.4877, 1.768), (0.7291, -0.4839, 1.815), (0.6947, -0.4733, 1.76), (0.7356, -0.4703, 1.808), (0.6941, -0.463, 1.747), (0.7452, -0.4612, 1.798), (0.7955, -0.4612, 1.803), (0.7842, -0.458, 1.815), (0.8052, -0.4703, 1.794), (0.8116, -0.4839, 1.787), (0.8139, -0.5, 1.785), (0.8116, -0.5161, 1.787), (0.8052, -0.5297, 1.794), (0.7955, -0.5388, 1.803), (0.7842, -0.542, 1.815), (0.7728, -0.5388, 1.826), (0.7631, -0.5297, 1.836), (0.7567, -0.5161, 1.842), (0.7544, -0.5, 1.844), (0.7567, -0.4839, 1.842), (0.7631, -0.4703, 1.836), (0.7728, -0.4612, 1.826)], [], [(0, 1, 3, 2), (2, 3, 5, 4), (4, 5, 7, 6), (6, 7, 9, 8), (8, 9, 11, 10), (10, 11, 13, 12), (12, 13, 15, 14), (14, 15, 17, 16), (16, 17, 19, 18), (18, 19, 21, 20), (20, 21, 23, 22), (22, 23, 25, 24), (24, 25, 27, 26), (26, 27, 29, 28), (28, 29, 31, 30), (30, 31, 1, 0), (32, 33, 35, 34), (34, 35, 37, 36), (36, 37, 39, 38), (38, 39, 41, 40), (40, 41, 43, 42), (42, 43, 45, 44), (44, 45, 47, 46), (46, 47, 49, 48), (48, 49, 51, 50), (50, 51, 53, 52), (52, 53, 55, 54), (54, 55, 57, 56), (56, 57, 59, 58), (58, 59, 61, 60), (45, 43, 69, 70), (60, 61, 63, 62), (62, 63, 33, 32), (32, 34, 36, 38, 40, 42, 44, 46, 48, 50, 52, 54, 56, 58, 60, 62), (64, 65, 79, 78, 77, 76, 75, 74, 73, 72, 71, 70, 69, 68, 67, 66), (55, 53, 74, 75), (33, 63, 79, 65), (41, 39, 67, 68), (51, 49, 72, 73), (61, 59, 77, 78), (37, 35, 64, 66), (47, 45, 70, 71), (57, 55, 75, 76), (43, 41, 68, 69), (53, 51, 73, 74), (63, 61, 78, 79), (39, 37, 66, 67), (49, 47, 71, 72), (59, 57, 76, 77), (35, 33, 65, 64), (0, 2, 4, 6, 8, 10, 12, 14, 16, 18, 20, 22, 24, 26, 28, 30), (3, 1, 31, 29, 27, 25, 23, 21, 19, 17, 15, 13, 11, 9, 7, 5), (83, 81, 80, 82), (84, 87, 80, 81), (86, 85, 83, 82), (87, 84, 97, 98), (89, 99, 96, 88), (85, 86, 95, 92), (90, 93, 94, 91), (92, 95, 94, 93), (96, 99, 98, 97), (100, 101, 103, 102), (102, 103, 105, 104), (104, 105, 107, 106), (106, 107, 109, 108), (108, 109, 111, 110), (110, 111, 113, 112), (112, 113, 115, 114), (114, 115, 117, 116), (116, 117, 119, 118), (118, 119, 121, 120), (120, 121, 123, 122), (122, 123, 125, 124), (124, 125, 127, 126), (126, 127, 129, 128), (128, 129, 131, 130), (130, 131, 101, 100), (132, 133, 135, 134), (134, 135, 137, 136), (136, 137, 139, 138), (138, 139, 141, 140), (140, 141, 143, 142), (142, 143, 145, 144), (144, 145, 147, 146), (146, 147, 149, 148), (148, 149, 151, 150), (150, 151, 153, 152), (152, 153, 155, 154), (154, 155, 157, 156), (156, 157, 159, 158), (158, 159, 161, 160), (145, 143, 169, 170), (160, 161, 163, 162), (162, 163, 133, 132), (132, 134, 136, 138, 140, 142, 144, 146, 148, 150, 152, 154, 156, 158, 160, 162), (164, 165, 179, 178, 177, 176, 175, 174, 173, 172, 171, 170, 169, 168, 167, 166), (155, 153, 174, 175), (133, 163, 179, 165), (141, 139, 167, 168), (151, 149, 172, 173), (161, 159, 177, 178), (137, 135, 164, 166), (147, 145, 170, 171), (157, 155, 175, 176), (143, 141, 168, 169), (153, 151, 173, 174), (163, 161, 178, 179), (139, 137, 166, 167), (149, 147, 171, 172), (159, 157, 176, 177), (135, 133, 165, 164), (100, 102, 104, 106, 108, 110, 112, 114, 116, 118, 120, 122, 124, 126, 128, 130), (103, 101, 131, 129, 127, 125, 123, 121, 119, 117, 115, 113, 111, 109, 107, 105)])
me_cylinder_004.polygons.foreach_set('use_smooth', [1, 1, 1, 1, 1, 1, 1, 1, 1, 1, 1, 1, 1, 1, 1, 1, 1, 1, 1, 1, 1, 1, 1, 1, 1, 1, 1, 1, 1, 1, 1, 1, 1, 1, 1, 1, 1, 1, 1, 1, 1, 1, 1, 1, 1, 1, 1, 1, 1, 1, 1, 1, 0, 0, 0, 0, 0, 0, 0, 0, 0, 1, 1, 1, 1, 1, 1, 1, 1, 1, 1, 1, 1, 1, 1, 1, 1, 1, 1, 1, 1, 1, 1, 1, 1, 1, 1, 1, 1, 1, 1, 1, 1, 1, 1, 1, 1, 1, 1, 1, 1, 1, 1, 1, 1, 1, 1, 1, 1, 1, 1, 1, 1])
me_cylinder_004.polygons.foreach_set('material_index', [0, 0, 0, 0, 0, 0, 0, 0, 0, 0, 0, 0, 0, 0, 0, 0, 0, 0, 0, 0, 0, 0, 0, 0, 0, 0, 0, 0, 0, 0, 0, 0, 0, 0, 0, 0, 0, 0, 0, 0, 0, 0, 0, 0, 0, 0, 0, 0, 0, 0, 0, 0, 1, 1, 1, 1, 1, 1, 1, 1, 1, 0, 0, 0, 0, 0, 0, 0, 0, 0, 0, 0, 0, 0, 0, 0, 0, 0, 0, 0, 0, 0, 0, 0, 0, 0, 0, 0, 0, 0, 0, 0, 0, 0, 0, 0, 0, 0, 0, 0, 0, 0, 0, 0, 0, 0, 0, 0, 0, 0, 0, 0, 0])
_uv = me_cylinder_004.uv_layers.new(name='UVMap')
_uv.uv.foreach_set('vector', [0.0, 0.0, 0.0, 0.0, 0.0, 0.0, 0.0, 0.0, 0.0, 0.0, 0.0, 0.0, 0.0, 0.0, 0.0, 0.0, 0.0, 0.0, 0.0, 0.0, 0.0, 0.0, 0.0, 0.0, 0.0, 0.0, 0.0, 0.0, 0.0, 0.0, 0.0, 0.0, 0.0, 0.0, 0.0, 0.0, 0.0, 0.0, 0.0, 0.0, 0.0, 0.0, 0.0, 0.0, 0.0, 0.0, 0.0, 0.0, 0.0, 0.0, 0.0, 0.0, 0.0, 0.0, 0.0, 0.0, 0.0, 0.0, 0.0, 0.0, 0.0, 0.0, 0.0, 0.0, 0.0, 0.0, 0.0, 0.0, 0.0, 0.0, 0.0, 0.0, 0.0, 0.0, 0.0, 0.0, 0.0, 0.0, 0.0, 0.0, 0.0, 0.0, 0.0, 0.0, 0.0, 0.0, 0.0, 0.0, 0.0, 0.0, 0.0, 0.0, 0.0, 0.0, 0.0, 0.0, 0.0, 0.0, 0.0, 0.0, 0.0, 0.0, 0.0, 0.0, 0.0, 0.0, 0.0, 0.0, 0.0, 0.0, 0.0, 0.0, 0.0, 0.0, 0.0, 0.0, 0.0, 0.0, 0.0, 0.0, 0.0, 0.0, 0.0, 0.0, 0.0, 0.0, 0.0, 0.0, 0.0, 0.0, 0.0, 0.0, 0.0, 0.0, 0.0, 0.0, 0.0, 0.0, 0.0, 0.0, 0.0, 0.0, 0.0, 0.0, 0.0, 0.0, 0.0, 0.0, 0.0, 0.0, 0.0, 0.0, 0.0, 0.0, 0.0, 0.0, 0.0, 0.0, 0.0, 0.0, 0.0, 0.0, 0.0, 0.0, 0.0, 0.0, 0.0, 0.0, 0.0, 0.0, 0.0, 0.0, 0.0, 0.0, 0.0, 0.0, 0.0, 0.0, 0.0, 0.0, 0.0, 0.0, 0.0, 0.0, 0.0, 0.0, 0.0, 0.0, 0.0, 0.0, 0.0, 0.0, 0.0, 0.0, 0.0, 0.0, 0.0, 0.0, 0.0, 0.0, 0.0, 0.0, 0.0, 0.0, 0.0, 0.0, 0.0, 0.0, 0.0, 0.0, 0.0, 0.0, 0.0, 0.0, 0.0, 0.0, 0.0, 0.0, 0.0, 0.0, 0.0, 0.0, 0.0, 0.0, 0.0, 0.0, 0.0, 0.0, 0.0, 0.0, 0.0, 0.0, 0.0, 0.0, 0.0, 0.0, 0.0, 0.0, 0.0, 0.0, 0.0, 0.0, 0.0, 0.0, 0.0, 0.0, 0.0, 0.0, 0.0, 0.0, 0.0, 0.0, 0.0, 0.0, 0.0, 0.0, 0.0, 0.0, 0.0, 0.0, 0.0, 0.0, 0.0, 0.0, 0.0, 0.0, 0.0, 0.0, 0.0, 0.0, 0.0, 0.0, 0.0, 0.0, 0.0, 0.0, 0.0, 0.0, 0.0, 0.0, 0.0, 0.0, 0.0, 0.0, 0.0, 0.0, 0.0, 0.0, 0.0, 0.0, 0.0, 0.0, 0.0, 0.0, 0.0, 0.0, 0.0, 0.0, 0.0, 0.0, 0.0, 0.0, 0.0, 0.0, 0.0, 0.0, 0.0, 0.0, 0.0, 0.0, 0.0, 0.0, 0.0, 0.0, 0.0, 0.0, 0.0, 0.0, 0.0, 0.0, 0.0, 0.0, 0.0, 0.0, 0.0, 0.0, 0.0, 0.0, 0.0, 0.0, 0.0, 0.0, 0.0, 0.0, 0.0, 0.0, 0.0, 0.0, 0.0, 0.0, 0.0, 0.0, 0.0, 0.0, 0.0, 0.0, 0.0, 0.0, 0.0, 0.0, 0.0, 0.0, 0.0, 0.0, 0.0, 0.0, 0.0, 0.0, 0.0, 0.0, 0.0, 0.0, 0.0, 0.0, 0.0, 0.0, 0.0, 0.0, 0.0, 0.0, 0.0, 0.0, 0.0, 0.0, 0.0, 0.0, 0.0, 0.0, 0.0, 0.0, 0.0, 0.0, 0.0, 0.0, 0.0, 0.0, 0.0, 0.0, 0.0, 0.0, 0.0, 0.0, 0.0, 0.0, 0.0, 0.0, 0.0, 0.0, 0.0, 0.0, 0.0, 0.0, 0.0, 0.0, 0.0, 0.0, 0.0, 0.0, 0.0, 0.0, 0.0, 0.0, 0.0, 0.0, 0.0, 0.0, 0.0, 0.0, 0.0, 0.0, 0.0, 0.0, 0.0, 0.0, 0.0, 0.0, 0.0, 0.0, 0.0, 0.0, 0.0, 0.0, 0.0, 0.0, 0.0, 0.0, 0.0, 0.0, 0.0, 0.0, 0.0, 0.0, 0.0, 0.0, 0.0, 0.0, 0.0, 0.0, 0.0, 0.0, 0.0, 0.0, 0.0, 0.0, 0.0, 0.0, 0.0, 0.0, 0.0, 0.0, 0.0, 0.0, 0.0, 0.0, 0.0, 0.0, 0.0, 0.0, 0.0, 0.0, 0.0, 0.0, 0.0, 0.0, 0.0, 0.0, 0.0, 0.0, 0.0, 0.0, 0.0, 0.0, 0.0, 0.0, 0.0, 0.0, 0.0, 0.0, 0.0, 0.0, 0.0, 0.0, 0.0, 0.0, 0.0, 0.0, 0.0, 0.0, 0.0, 0.0, 0.0, 0.0, 0.0, 0.0, 0.0, 0.0, 0.0, 0.0, 0.0, 0.0, 0.0, 0.0, 0.0, 0.8239, 0.0, 0.5363, 1.0, 0.5363, 1.0, 0.8239, 0.0, 0.04512, 1.0, 0.04512, 1.0, 1.0, 0.0, 1.0, 0.0, 0.04512, 1.0, 0.04512, 1.0, 1.0, 0.0, 1.0, 0.9771, 0.07264, 0.008051, 0.07264, 0.008051, 0.05811, 0.9771, 0.05811, 1.0, 0.0, 1.0, 0.03512, 0.0, 0.03512, 0.0, 0.0, 0.01353, 0.09251, 0.9903, 0.09251, 0.9903, 0.1072, 0.01353, 0.1072, 1.0, 0.0, 1.0, 0.03512, 0.0, 0.03512, 0.0, 0.0, 0.01353, 0.1072, 0.9903, 0.1072, 0.9903, 0.1169, 0.01353, 0.1169, 0.008051, 0.04842, 0.9771, 0.04842, 0.9771, 0.05811, 0.008051, 0.05811, 0.0, 0.0, 0.0, 0.0, 0.0, 0.0, 0.0, 0.0, 0.0, 0.0, 0.0, 0.0, 0.0, 0.0, 0.0, 0.0, 0.0, 0.0, 0.0, 0.0, 0.0, 0.0, 0.0, 0.0, 0.0, 0.0, 0.0, 0.0, 0.0, 0.0, 0.0, 0.0, 0.0, 0.0, 0.0, 0.0, 0.0, 0.0, 0.0, 0.0, 0.0, 0.0, 0.0, 0.0, 0.0, 0.0, 0.0, 0.0, 0.0, 0.0, 0.0, 0.0, 0.0, 0.0, 0.0, 0.0, 0.0, 0.0, 0.0, 0.0, 0.0, 0.0, 0.0, 0.0, 0.0, 0.0, 0.0, 0.0, 0.0, 0.0, 0.0, 0.0, 0.0, 0.0, 0.0, 0.0, 0.0, 0.0, 0.0, 0.0, 0.0, 0.0, 0.0, 0.0, 0.0, 0.0, 0.0, 0.0, 0.0, 0.0, 0.0, 0.0, 0.0, 0.0, 0.0, 0.0, 0.0, 0.0, 0.0, 0.0, 0.0, 0.0, 0.0, 0.0, 0.0, 0.0, 0.0, 0.0, 0.0, 0.0, 0.0, 0.0, 0.0, 0.0, 0.0, 0.0, 0.0, 0.0, 0.0, 0.0, 0.0, 0.0, 0.0, 0.0, 0.0, 0.0, 0.0, 0.0, 0.0, 0.0, 0.0, 0.0, 0.0, 0.0, 0.0, 0.0, 0.0, 0.0, 0.0, 0.0, 0.0, 0.0, 0.0, 0.0, 0.0, 0.0, 0.0, 0.0, 0.0, 0.0, 0.0, 0.0, 0.0, 0.0, 0.0, 0.0, 0.0, 0.0, 0.0, 0.0, 0.0, 0.0, 0.0, 0.0, 0.0, 0.0, 0.0, 0.0, 0.0, 0.0, 0.0, 0.0, 0.0, 0.0, 0.0, 0.0, 0.0, 0.0, 0.0, 0.0, 0.0, 0.0, 0.0, 0.0, 0.0, 0.0, 0.0, 0.0, 0.0, 0.0, 0.0, 0.0, 0.0, 0.0, 0.0, 0.0, 0.0, 0.0, 0.0, 0.0, 0.0, 0.0, 0.0, 0.0, 0.0, 0.0, 0.0, 0.0, 0.0, 0.0, 0.0, 0.0, 0.0, 0.0, 0.0, 0.0, 0.0, 0.0, 0.0, 0.0, 0.0, 0.0, 0.0, 0.0, 0.0, 0.0, 0.0, 0.0, 0.0, 0.0, 0.0, 0.0, 0.0, 0.0, 0.0, 0.0, 0.0, 0.0, 0.0, 0.0, 0.0, 0.0, 0.0, 0.0, 0.0, 0.0, 0.0, 0.0, 0.0, 0.0, 0.0, 0.0, 0.0, 0.0, 0.0, 0.0, 0.0, 0.0, 0.0, 0.0, 0.0, 0.0, 0.0, 0.0, 0.0, 0.0, 0.0, 0.0, 0.0, 0.0, 0.0, 0.0, 0.0, 0.0, 0.0, 0.0, 0.0, 0.0, 0.0, 0.0, 0.0, 0.0, 0.0, 0.0, 0.0, 0.0, 0.0, 0.0, 0.0, 0.0, 0.0, 0.0, 0.0, 0.0, 0.0, 0.0, 0.0, 0.0, 0.0, 0.0, 0.0, 0.0, 0.0, 0.0, 0.0, 0.0, 0.0, 0.0, 0.0, 0.0, 0.0, 0.0, 0.0, 0.0, 0.0, 0.0, 0.0, 0.0, 0.0, 0.0, 0.0, 0.0, 0.0, 0.0, 0.0, 0.0, 0.0, 0.0, 0.0, 0.0, 0.0, 0.0, 0.0, 0.0, 0.0, 0.0, 0.0, 0.0, 0.0, 0.0, 0.0, 0.0, 0.0, 0.0, 0.0, 0.0, 0.0, 0.0, 0.0, 0.0, 0.0, 0.0, 0.0, 0.0, 0.0, 0.0, 0.0, 0.0, 0.0, 0.0, 0.0, 0.0, 0.0, 0.0, 0.0, 0.0, 0.0, 0.0, 0.0, 0.0, 0.0, 0.0, 0.0, 0.0, 0.0, 0.0, 0.0, 0.0, 0.0, 0.0, 0.0, 0.0, 0.0, 0.0, 0.0, 0.0, 0.0, 0.0, 0.0, 0.0, 0.0, 0.0, 0.0, 0.0, 0.0, 0.0, 0.0, 0.0, 0.0, 0.0, 0.0, 0.0, 0.0, 0.0, 0.0, 0.0, 0.0, 0.0, 0.0, 0.0, 0.0, 0.0, 0.0, 0.0, 0.0, 0.0, 0.0, 0.0, 0.0, 0.0, 0.0, 0.0, 0.0, 0.0, 0.0, 0.0, 0.0, 0.0, 0.0, 0.0, 0.0, 0.0, 0.0, 0.0, 0.0, 0.0, 0.0, 0.0, 0.0, 0.0, 0.0, 0.0, 0.0, 0.0, 0.0, 0.0, 0.0, 0.0, 0.0, 0.0, 0.0, 0.0, 0.0, 0.0, 0.0, 0.0, 0.0, 0.0, 0.0, 0.0, 0.0, 0.0, 0.0, 0.0, 0.0, 0.0, 0.0, 0.0, 0.0, 0.0, 0.0, 0.0, 0.0, 0.0, 0.0, 0.0, 0.0, 0.0, 0.0, 0.0, 0.0, 0.0, 0.0, 0.0, 0.0, 0.0, 0.0, 0.0, 0.0, 0.0, 0.0, 0.0, 0.0, 0.0, 0.0, 0.0, 0.0, 0.0, 0.0, 0.0, 0.0, 0.0, 0.0, 0.0, 0.0, 0.0, 0.0, 0.0, 0.0, 0.0, 0.0, 0.0])
me_cylinder_004.materials.append(mat_material_003)
me_cylinder_004.materials.append(mat_material_001)
me_cylinder_004.use_remesh_preserve_volume = False
me_cylinder_004.use_remesh_preserve_attributes = False
me_cylinder_004.use_mirror_vertex_groups = False
me_cylinder_004.update()
me_cylinder_003 = bpy.data.meshes.new('Cylinder.003')
me_cylinder_003.from_pydata([(0.2505, -0.0003282, 1.835), (0.2505, -0.9998, 1.835), (0.2467, -0.0003282, 1.816), (0.2467, -0.9998, 1.816), (0.2356, -0.0003282, 1.799), (0.2356, -0.9998, 1.799), (0.2191, -0.0003282, 1.788), (0.2191, -0.9998, 1.788), (0.1997, -0.0003282, 1.784), (0.1997, -0.9998, 1.784), (0.1802, -0.0003283, 1.788), (0.1802, -0.9998, 1.788), (0.1637, -0.0003283, 1.799), (0.1637, -0.9998, 1.799), (0.1527, -0.0003283, 1.816), (0.1527, -0.9998, 1.816), (0.1488, -0.0003283, 1.835), (0.1488, -0.9998, 1.835), (0.1527, -0.0003283, 1.855), (0.1527, -0.9998, 1.855), (0.1637, -0.0003283, 1.871), (0.1637, -0.9998, 1.871), (0.1802, -0.0003283, 1.882), (0.1802, -0.9998, 1.882), (0.1997, -0.0003282, 1.886), (0.1997, -0.9998, 1.886), (0.2191, -0.0003282, 1.882), (0.2191, -0.9998, 1.882), (0.2356, -0.0003282, 1.871), (0.2356, -0.9998, 1.871), (0.2467, -0.0003282, 1.855), (0.2467, -0.9998, 1.855), (0.3054, -0.5417, 1.732), (0.2427, -0.542, 1.787), (0.3051, -0.5401, 1.715), (0.2313, -0.5388, 1.776), (0.3043, -0.5323, 1.701), (0.2217, -0.5297, 1.766), (0.3032, -0.5197, 1.69), (0.2153, -0.5161, 1.76), (0.302, -0.504, 1.686), (0.213, -0.5, 1.757), (0.3007, -0.4877, 1.687), (0.2153, -0.4839, 1.76), (0.2997, -0.4733, 1.695), (0.2217, -0.4703, 1.766), (0.2991, -0.463, 1.708), (0.2313, -0.4612, 1.776), (0.299, -0.4583, 1.724), (0.2427, -0.458, 1.787), (0.2993, -0.4599, 1.74), (0.2541, -0.4612, 1.798), (0.3001, -0.4677, 1.754), (0.2637, -0.4703, 1.808), (0.3012, -0.4803, 1.765), (0.2702, -0.4839, 1.815), (0.3024, -0.496, 1.769), (0.2725, -0.5, 1.817), (0.3036, -0.5123, 1.768), (0.2702, -0.5161, 1.815), (0.3046, -0.5267, 1.76), (0.2637, -0.5297, 1.808), (0.3052, -0.537, 1.747), (0.2541, -0.5388, 1.798), (0.2038, -0.5388, 1.803), (0.2152, -0.542, 1.815), (0.1941, -0.5297, 1.794), (0.1877, -0.5161, 1.787), (0.1854, -0.5, 1.785), (0.1877, -0.4839, 1.787), (0.1941, -0.4703, 1.794), (0.2038, -0.4612, 1.803), (0.2152, -0.458, 1.815), (0.2265, -0.4612, 1.826), (0.2362, -0.4703, 1.836), (0.2426, -0.4839, 1.842), (0.2449, -0.5, 1.844), (0.2426, -0.5161, 1.842), (0.2362, -0.5297, 1.836), (0.2265, -0.5388, 1.826)], [], [(0, 1, 3, 2), (2, 3, 5, 4), (4, 5, 7, 6), (6, 7, 9, 8), (8, 9, 11, 10), (10, 11, 13, 12), (12, 13, 15, 14), (14, 15, 17, 16), (16, 17, 19, 18), (18, 19, 21, 20), (20, 21, 23, 22), (22, 23, 25, 24), (24, 25, 27, 26), (26, 27, 29, 28), (28, 29, 31, 30), (30, 31, 1, 0), (32, 33, 35, 34), (34, 35, 37, 36), (36, 37, 39, 38), (38, 39, 41, 40), (40, 41, 43, 42), (42, 43, 45, 44), (44, 45, 47, 46), (46, 47, 49, 48), (48, 49, 51, 50), (50, 51, 53, 52), (52, 53, 55, 54), (54, 55, 57, 56), (56, 57, 59, 58), (58, 59, 61, 60), (45, 43, 69, 70), (60, 61, 63, 62), (62, 63, 33, 32), (32, 34, 36, 38, 40, 42, 44, 46, 48, 50, 52, 54, 56, 58, 60, 62), (64, 65, 79, 78, 77, 76, 75, 74, 73, 72, 71, 70, 69, 68, 67, 66), (55, 53, 74, 75), (33, 63, 79, 65), (41, 39, 67, 68), (51, 49, 72, 73), (61, 59, 77, 78), (37, 35, 64, 66), (47, 45, 70, 71), (57, 55, 75, 76), (43, 41, 68, 69), (53, 51, 73, 74), (63, 61, 78, 79), (39, 37, 66, 67), (49, 47, 71, 72), (59, 57, 76, 77), (35, 33, 65, 64), (0, 2, 4, 6, 8, 10, 12, 14, 16, 18, 20, 22, 24, 26, 28, 30), (3, 1, 31, 29, 27, 25, 23, 21, 19, 17, 15, 13, 11, 9, 7, 5)])
me_cylinder_003.polygons.foreach_set('use_smooth', [True] * 52)
me_cylinder_003.materials.append(mat_material_003)
me_cylinder_003.use_remesh_preserve_volume = False
me_cylinder_003.use_remesh_preserve_attributes = False
me_cylinder_003.use_mirror_vertex_groups = False
me_cylinder_003.update()
me_cylinder_001 = bpy.data.meshes.new('Cylinder.001')
me_cylinder_001.from_pydata([(0.7488, -0.9997, 1.835), (0.7488, -0.0001628, 1.835), (0.7527, -0.9997, 1.816), (0.7527, -0.0001628, 1.816), (0.7637, -0.9997, 1.799), (0.7637, -0.0001628, 1.799), (0.7802, -0.9997, 1.788), (0.7802, -0.0001628, 1.788), (0.7997, -0.9997, 1.784), (0.7997, -0.0001628, 1.784), (0.8191, -0.9997, 1.788), (0.8191, -0.0001628, 1.788), (0.8356, -0.9997, 1.799), (0.8356, -0.0001628, 1.799), (0.8467, -0.9997, 1.816), (0.8467, -0.0001628, 1.816), (0.8505, -0.9997, 1.835), (0.8505, -0.0001628, 1.835), (0.8467, -0.9997, 1.855), (0.8467, -0.0001628, 1.855), (0.8356, -0.9997, 1.871), (0.8356, -0.0001628, 1.871), (0.8191, -0.9997, 1.882), (0.8191, -0.0001628, 1.882), (0.7997, -0.9997, 1.886), (0.7997, -0.0001628, 1.886), (0.7802, -0.9997, 1.882), (0.7802, -0.0001628, 1.882), (0.7637, -0.9997, 1.871), (0.7637, -0.0001628, 1.871), (0.7527, -0.9997, 1.855), (0.7527, -0.0001628, 1.855), (0.6939, -0.4583, 1.732), (0.7566, -0.458, 1.787), (0.6942, -0.4599, 1.715), (0.768, -0.4612, 1.776), (0.695, -0.4677, 1.701), (0.7776, -0.4703, 1.766), (0.6961, -0.4803, 1.69), (0.7841, -0.4839, 1.76), (0.6974, -0.496, 1.686), (0.7863, -0.5, 1.757), (0.6986, -0.5123, 1.687), (0.7841, -0.5161, 1.76), (0.6996, -0.5267, 1.695), (0.7776, -0.5297, 1.766), (0.7002, -0.537, 1.708), (0.768, -0.5388, 1.776), (0.7004, -0.5417, 1.724), (0.7566, -0.542, 1.787), (0.7, -0.5401, 1.74), (0.7452, -0.5388, 1.798), (0.6993, -0.5323, 1.754), (0.7356, -0.5297, 1.808), (0.6982, -0.5197, 1.765), (0.7291, -0.5161, 1.815), (0.6969, -0.504, 1.769), (0.7269, -0.5, 1.817), (0.6957, -0.4877, 1.768), (0.7291, -0.4839, 1.815), (0.6947, -0.4733, 1.76), (0.7356, -0.4703, 1.808), (0.6941, -0.463, 1.747), (0.7452, -0.4612, 1.798), (0.7955, -0.4612, 1.803), (0.7842, -0.458, 1.815), (0.8052, -0.4703, 1.794), (0.8116, -0.4839, 1.787), (0.8139, -0.5, 1.785), (0.8116, -0.5161, 1.787), (0.8052, -0.5297, 1.794), (0.7955, -0.5388, 1.803), (0.7842, -0.542, 1.815), (0.7728, -0.5388, 1.826), (0.7631, -0.5297, 1.836), (0.7567, -0.5161, 1.842), (0.7544, -0.5, 1.844), (0.7567, -0.4839, 1.842), (0.7631, -0.4703, 1.836), (0.7728, -0.4612, 1.826)], [], [(0, 1, 3, 2), (2, 3, 5, 4), (4, 5, 7, 6), (6, 7, 9, 8), (8, 9, 11, 10), (10, 11, 13, 12), (12, 13, 15, 14), (14, 15, 17, 16), (16, 17, 19, 18), (18, 19, 21, 20), (20, 21, 23, 22), (22, 23, 25, 24), (24, 25, 27, 26), (26, 27, 29, 28), (28, 29, 31, 30), (30, 31, 1, 0), (32, 33, 35, 34), (34, 35, 37, 36), (36, 37, 39, 38), (38, 39, 41, 40), (40, 41, 43, 42), (42, 43, 45, 44), (44, 45, 47, 46), (46, 47, 49, 48), (48, 49, 51, 50), (50, 51, 53, 52), (52, 53, 55, 54), (54, 55, 57, 56), (56, 57, 59, 58), (58, 59, 61, 60), (45, 43, 69, 70), (60, 61, 63, 62), (62, 63, 33, 32), (32, 34, 36, 38, 40, 42, 44, 46, 48, 50, 52, 54, 56, 58, 60, 62), (64, 65, 79, 78, 77, 76, 75, 74, 73, 72, 71, 70, 69, 68, 67, 66), (55, 53, 74, 75), (33, 63, 79, 65), (41, 39, 67, 68), (51, 49, 72, 73), (61, 59, 77, 78), (37, 35, 64, 66), (47, 45, 70, 71), (57, 55, 75, 76), (43, 41, 68, 69), (53, 51, 73, 74), (63, 61, 78, 79), (39, 37, 66, 67), (49, 47, 71, 72), (59, 57, 76, 77), (35, 33, 65, 64), (0, 2, 4, 6, 8, 10, 12, 14, 16, 18, 20, 22, 24, 26, 28, 30), (3, 1, 31, 29, 27, 25, 23, 21, 19, 17, 15, 13, 11, 9, 7, 5)])
me_cylinder_001.polygons.foreach_set('use_smooth', [True] * 52)
me_cylinder_001.materials.append(mat_material_003)
me_cylinder_001.use_remesh_preserve_volume = False
me_cylinder_001.use_remesh_preserve_attributes = False
me_cylinder_001.use_mirror_vertex_groups = False
me_cylinder_001.update()
me_cube_001 = bpy.data.meshes.new('Cube.001')
me_cube_001.from_pydata([(0.7, 0.0, 2.0), (0.7, -1.0, 2.0), (0.3, 0.0, 2.0), (0.3, -1.0, 2.0), (0.7, -1.0, 0.09023), (0.3, -1.0, 0.09023), (0.3, 0.0, 0.09023), (0.7, 0.0, 0.09023), (0.75, -1.0, 0.0), (0.75, 0.0, 0.0), (0.25, -1.0, 0.0), (0.25, 0.0, 0.0), (0.27, -1.0, 0.09023), (0.25, -1.0, 0.07023), (0.25, 0.0, 0.07023), (0.27, 0.0, 0.09023), (0.75, -1.0, 0.07023), (0.73, -1.0, 0.09023), (0.73, 0.0, 0.09023), (0.75, 0.0, 0.07023)], [], [(3, 1, 0, 2), (4, 7, 0, 1), (6, 5, 3, 2), (7, 4, 17, 18), (9, 19, 16, 8), (5, 6, 15, 12), (10, 13, 14, 11), (12, 15, 14, 13), (16, 19, 18, 17)])
_uv = me_cube_001.uv_layers.new(name='UVMap')
_uv.uv.foreach_set('vector', [0.0, 0.8239, 0.0, 0.5363, 1.0, 0.5363, 1.0, 0.8239, 0.0, 0.04512, 1.0, 0.04512, 1.0, 1.0, 0.0, 1.0, 0.0, 0.04512, 1.0, 0.04512, 1.0, 1.0, 0.0, 1.0, 0.9771, 0.07264, 0.008051, 0.07264, 0.008051, 0.05811, 0.9771, 0.05811, 1.0, 0.0, 1.0, 0.03512, 0.0, 0.03512, 0.0, 0.0, 0.01353, 0.09251, 0.9903, 0.09251, 0.9903, 0.1072, 0.01353, 0.1072, 1.0, 0.0, 1.0, 0.03512, 0.0, 0.03512, 0.0, 0.0, 0.01353, 0.1072, 0.9903, 0.1072, 0.9903, 0.1169, 0.01353, 0.1169, 0.008051, 0.04842, 0.9771, 0.04842, 0.9771, 0.05811, 0.008051, 0.05811])
me_cube_001.materials.append(mat_material_001)
me_cube_001.use_remesh_preserve_volume = False
me_cube_001.use_remesh_preserve_attributes = False
me_cube_001.use_mirror_vertex_groups = False
me_cube_001.update()

# ---- objects
ob_half = bpy.data.objects.new('Half', me_cylinder_000)
ob_bake = bpy.data.objects.new('Bake', me_cylinder_006)
ob_merged = bpy.data.objects.new('Merged', me_cylinder_004)
ob_back_pole = bpy.data.objects.new('Back Pole', me_cylinder_003)
ob_front_pole = bpy.data.objects.new('Front Pole', me_cylinder_001)
ob_wall = bpy.data.objects.new('Wall', me_cube_001)
ob_camera = bpy.data.objects.new('Camera', cam_camera)

# ---- transforms, parenting, visibility, modifiers, constraints
ob_half.location = (0.0, 0.0, 0.0)
ob_half.lineart.crease_threshold = 0.0
ob_bake.location = (0.0, 0.0, 0.0)
ob_bake.hide_viewport = True
ob_bake.hide_render = True
ob_bake.lineart.crease_threshold = 0.0
ob_merged.location = (0.0, 0.0, 0.0)
ob_merged.hide_viewport = True
ob_merged.hide_render = True
ob_merged.lineart.crease_threshold = 0.0
ob_back_pole.location = (0.0, 0.0, 0.0)
ob_back_pole.hide_viewport = True
ob_back_pole.hide_render = True
ob_back_pole.lineart.crease_threshold = 0.0
ob_front_pole.location = (0.0, 0.0, 0.0)
ob_front_pole.hide_viewport = True
ob_front_pole.hide_render = True
ob_front_pole.lineart.crease_threshold = 0.0
ob_wall.location = (0.0, 0.0, 0.0)
ob_wall.hide_viewport = True
ob_wall.hide_render = True
ob_wall.lineart.crease_threshold = 0.0
ob_camera.location = (7.481, -6.508, 5.344)
ob_camera.rotation_euler = (1.109, 0.0, 0.8149)
ob_camera.lock_rotations_4d = False
ob_camera.empty_display_type = 'ARROWS'
ob_camera.color = (0.0, 0.0, 0.0, 0.0)
ob_camera.display_type = 'WIRE'
ob_camera.lineart.crease_threshold = 0.0

# ---- collection membership
col_collection_1.objects.link(ob_half)
col_collection_1.objects.link(ob_bake)
col_collection_1.objects.link(ob_merged)
col_collection_1.objects.link(ob_back_pole)
col_collection_1.objects.link(ob_front_pole)
col_collection_1.objects.link(ob_wall)
col_collection_1.objects.link(ob_camera)

# ---- scene / render settings (as saved in the file)
scene.camera = ob_camera
scene.frame_start = 1; scene.frame_end = 250; scene.frame_set(106)
scene.render.engine = 'BLENDER_EEVEE_NEXT'
scene.render.resolution_percentage = 50
scene.render.dither_intensity = 0.0
scene.render.use_bake_selected_to_active = True
scene.cycles.use_denoising = False
scene.cycles.samples = 128
scene.cycles.sampling_pattern = 'TABULATED_SOBOL'
scene.cycles.use_adaptive_sampling = False
scene.cycles.use_light_tree = False
scene.cycles.blur_glossy = 0.0
scene.cycles.sample_clamp_indirect = 0.0
scene.view_settings.view_transform = 'Standard'
bpy.context.view_layer.update()

# ---- added for rendering (the .blend has no usable light): sun
light_auto_sun = bpy.data.lights.new('AutoSun', 'SUN')
light_auto_sun.energy = 3.0
light_auto_sun.angle = 0.0523599
ob_auto_sun = bpy.data.objects.new('AutoSun', light_auto_sun)
scene.collection.objects.link(ob_auto_sun)
ob_auto_sun.rotation_euler = (0.872665, 0.174533, 0.523599)
bpy.context.view_layer.update()
